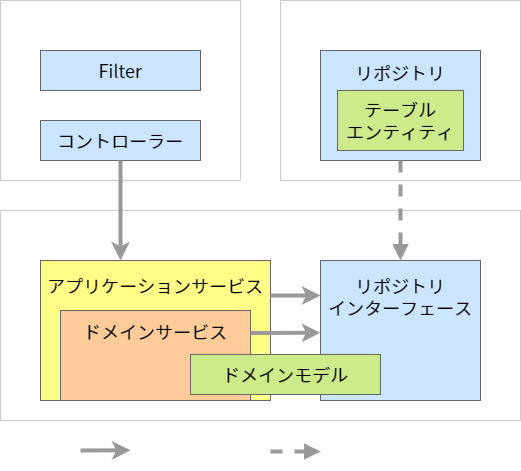

The diagram above was exported from draw.io. Its source (the exported page's mxGraphModel, read from the mxfile embedded in the PNG):
<mxGraphModel dx="1556" dy="780" grid="1" gridSize="10" guides="1" tooltips="1" connect="1" arrows="1" fold="1" page="1" pageScale="1" pageWidth="1169" pageHeight="827" math="0" shadow="0">
  <root>
    <mxCell id="0" />
    <mxCell id="1" parent="0" />
    <mxCell id="73" value="&lt;font&gt;アプリケーションコア層&lt;br&gt;&lt;/font&gt;" style="rounded=0;whiteSpace=wrap;html=1;fontFamily=Noto Sans JP;fontSize=18;strokeWidth=1;fontSource=https%3A%2F%2Ffonts.googleapis.com%2Fcss%3Ffamily%3DNoto%2BSans%2BJP;fillColor=none;strokeColor=#CCCCCC;spacingTop=8;verticalAlign=top;fontColor=#FFFFFF;" parent="1" vertex="1">
      <mxGeometry x="40" y="250" width="520" height="210" as="geometry" />
    </mxCell>
    <mxCell id="78" value="&lt;div&gt;&lt;font color=&quot;#000000&quot;&gt;アプリケーションサービス&lt;/font&gt;&lt;/div&gt;" style="rounded=0;whiteSpace=wrap;html=1;fontFamily=Noto Sans JP;fontSize=18;fillColor=#ffff88;strokeColor=#666666;strokeWidth=1;spacingLeft=0;fontSource=https%3A%2F%2Ffonts.googleapis.com%2Fcss%3Ffamily%3DNoto%2BSans%2BJP;align=center;verticalAlign=top;spacingTop=8;" parent="1" vertex="1">
      <mxGeometry x="80" y="300" width="230" height="140" as="geometry" />
    </mxCell>
    <mxCell id="74" value="&lt;font&gt;インフラストラクチャ層&lt;br&gt;&lt;/font&gt;" style="rounded=0;whiteSpace=wrap;html=1;fontFamily=Noto Sans JP;fontSize=18;strokeWidth=1;fontSource=https%3A%2F%2Ffonts.googleapis.com%2Fcss%3Ffamily%3DNoto%2BSans%2BJP;fillColor=none;strokeColor=#CCCCCC;spacingTop=8;verticalAlign=top;fontColor=#FFFFFF;" parent="1" vertex="1">
      <mxGeometry x="320" y="40" width="240" height="180" as="geometry" />
    </mxCell>
    <mxCell id="55" value="&lt;font&gt;プレゼンテーション層&lt;br&gt;&lt;/font&gt;" style="rounded=0;whiteSpace=wrap;html=1;fontFamily=Noto Sans JP;fontSize=18;strokeWidth=1;fontSource=https%3A%2F%2Ffonts.googleapis.com%2Fcss%3Ffamily%3DNoto%2BSans%2BJP;fillColor=none;strokeColor=#CCCCCC;spacingTop=8;verticalAlign=top;fontColor=#FFFFFF;" parent="1" vertex="1">
      <mxGeometry x="40" y="40" width="240" height="180" as="geometry" />
    </mxCell>
    <mxCell id="77" value="&lt;div&gt;&lt;font color=&quot;#000000&quot;&gt;ドメインサービス&lt;/font&gt;&lt;/div&gt;" style="rounded=0;whiteSpace=wrap;html=1;fontFamily=Noto Sans JP;fontSize=18;fillColor=#ffcc99;strokeColor=#666666;strokeWidth=1;spacingLeft=0;fontSource=https%3A%2F%2Ffonts.googleapis.com%2Fcss%3Ffamily%3DNoto%2BSans%2BJP;align=center;verticalAlign=top;spacingTop=4;" parent="1" vertex="1">
      <mxGeometry x="100" y="350" width="190" height="90" as="geometry" />
    </mxCell>
    <mxCell id="79" value="&lt;font color=&quot;#000000&quot;&gt;リポジトリ&lt;br&gt;&lt;br&gt;&lt;br&gt;&lt;br&gt;&lt;/font&gt;" style="rounded=0;whiteSpace=wrap;html=1;fontFamily=Noto Sans JP;fontSize=18;fillColor=#cce5ff;strokeColor=#666666;strokeWidth=1;spacingLeft=0;fontSource=https%3A%2F%2Ffonts.googleapis.com%2Fcss%3Ffamily%3DNoto%2BSans%2BJP;" parent="1" vertex="1">
      <mxGeometry x="360" y="90" width="160" height="110" as="geometry" />
    </mxCell>
    <mxCell id="80" value="&lt;font color=&quot;#000000&quot;&gt;リポジトリ&lt;br&gt;インターフェース&lt;br&gt;&lt;/font&gt;" style="rounded=0;whiteSpace=wrap;html=1;fontFamily=Noto Sans JP;fontSize=18;fillColor=#cce5ff;strokeColor=#666666;strokeWidth=1;spacingLeft=0;fontSource=https%3A%2F%2Ffonts.googleapis.com%2Fcss%3Ffamily%3DNoto%2BSans%2BJP;verticalAlign=top;spacingTop=8;" parent="1" vertex="1">
      <mxGeometry x="360" y="300" width="160" height="140" as="geometry" />
    </mxCell>
    <mxCell id="82" value="&lt;font color=&quot;#000000&quot;&gt;コントローラー&lt;/font&gt;" style="rounded=0;whiteSpace=wrap;html=1;fontFamily=Noto Sans JP;fontSize=18;fillColor=#cce5ff;strokeColor=#666666;strokeWidth=1;spacingLeft=0;fontSource=https%3A%2F%2Ffonts.googleapis.com%2Fcss%3Ffamily%3DNoto%2BSans%2BJP;" parent="1" vertex="1">
      <mxGeometry x="80" y="160" width="160" height="40" as="geometry" />
    </mxCell>
    <mxCell id="83" value="&lt;font color=&quot;#000000&quot;&gt;Filter&lt;/font&gt;" style="rounded=0;whiteSpace=wrap;html=1;fontFamily=Noto Sans JP;fontSize=18;fillColor=#cce5ff;strokeColor=#666666;strokeWidth=1;spacingLeft=0;fontSource=https%3A%2F%2Ffonts.googleapis.com%2Fcss%3Ffamily%3DNoto%2BSans%2BJP;" parent="1" vertex="1">
      <mxGeometry x="80" y="90" width="160" height="40" as="geometry" />
    </mxCell>
    <mxCell id="84" value="&lt;font color=&quot;#000000&quot;&gt;テーブル&lt;br&gt;エンティティ&lt;/font&gt;" style="rounded=0;whiteSpace=wrap;html=1;fontFamily=Noto Sans JP;fontSize=18;fillColor=#cdeb8b;strokeColor=#666666;strokeWidth=1;spacingLeft=0;fontSource=https%3A%2F%2Ffonts.googleapis.com%2Fcss%3Ffamily%3DNoto%2BSans%2BJP;" parent="1" vertex="1">
      <mxGeometry x="377.02" y="130" width="125.96" height="60" as="geometry" />
    </mxCell>
    <mxCell id="91" style="edgeStyle=none;sketch=0;html=1;exitX=0.5;exitY=1;exitDx=0;exitDy=0;shadow=0;fontColor=#000000;endArrow=classic;endFill=1;strokeColor=#999999;strokeWidth=4;" parent="1" source="82" edge="1">
      <mxGeometry relative="1" as="geometry">
        <mxPoint x="655.5799999999999" y="575" as="sourcePoint" />
        <mxPoint x="160" y="300" as="targetPoint" />
      </mxGeometry>
    </mxCell>
    <mxCell id="92" style="edgeStyle=none;sketch=0;html=1;exitX=0.5;exitY=1;exitDx=0;exitDy=0;shadow=0;fontColor=#000000;endArrow=block;endFill=1;strokeColor=#999999;strokeWidth=4;dashed=1;" parent="1" source="79" target="80" edge="1">
      <mxGeometry relative="1" as="geometry">
        <mxPoint x="455" y="330" as="sourcePoint" />
        <mxPoint x="489.05726000000004" y="485.94000000000005" as="targetPoint" />
      </mxGeometry>
    </mxCell>
    <mxCell id="75" value="&lt;font color=&quot;#000000&quot;&gt;ドメインモデル&lt;/font&gt;" style="rounded=0;whiteSpace=wrap;html=1;fontFamily=Noto Sans JP;fontSize=18;fillColor=#cdeb8b;strokeColor=#666666;strokeWidth=1;spacingLeft=0;fontSource=https%3A%2F%2Ffonts.googleapis.com%2Fcss%3Ffamily%3DNoto%2BSans%2BJP;" parent="1" vertex="1">
      <mxGeometry x="230" y="394" width="190" height="40" as="geometry" />
    </mxCell>
    <mxCell id="94" value="依存関係" style="text;html=1;strokeColor=none;fillColor=none;align=left;verticalAlign=middle;whiteSpace=wrap;rounded=0;fontFamily=Noto Sans JP;fontSource=https%3A%2F%2Ffonts.googleapis.com%2Fcss%3Ffamily%3DNoto%2BSans%2BJP;fontSize=18;fontColor=#FFFFFF;" parent="1" vertex="1">
      <mxGeometry x="180" y="470" width="90" height="40" as="geometry" />
    </mxCell>
    <mxCell id="95" style="edgeStyle=none;sketch=0;html=1;shadow=0;fontColor=#000000;endArrow=classic;endFill=1;strokeColor=#999999;strokeWidth=4;" parent="1" edge="1">
      <mxGeometry relative="1" as="geometry">
        <mxPoint x="120" y="490" as="sourcePoint" />
        <mxPoint x="170" y="489.7800887623514" as="targetPoint" />
      </mxGeometry>
    </mxCell>
    <mxCell id="96" value="実装関係" style="text;html=1;strokeColor=none;fillColor=none;align=left;verticalAlign=middle;whiteSpace=wrap;rounded=0;fontFamily=Noto Sans JP;fontSource=https%3A%2F%2Ffonts.googleapis.com%2Fcss%3Ffamily%3DNoto%2BSans%2BJP;fontSize=18;fontColor=#FFFFFF;" parent="1" vertex="1">
      <mxGeometry x="368.41999999999996" y="470" width="90" height="40" as="geometry" />
    </mxCell>
    <mxCell id="98" style="edgeStyle=none;sketch=0;html=1;shadow=0;fontColor=#000000;endArrow=block;endFill=1;strokeColor=#999999;strokeWidth=4;dashed=1;" parent="1" edge="1">
      <mxGeometry relative="1" as="geometry">
        <mxPoint x="310" y="491" as="sourcePoint" />
        <mxPoint x="360" y="491" as="targetPoint" />
      </mxGeometry>
    </mxCell>
    <mxCell id="90" style="edgeStyle=none;sketch=0;html=1;shadow=0;fontColor=#000000;endArrow=classic;endFill=1;strokeColor=#999999;strokeWidth=4;exitX=1;exitY=0.25;exitDx=0;exitDy=0;entryX=-0.001;entryY=0.516;entryDx=0;entryDy=0;entryPerimeter=0;" parent="1" source="77" target="80" edge="1">
      <mxGeometry relative="1" as="geometry">
        <mxPoint x="340" y="373" as="sourcePoint" />
        <mxPoint x="580" y="373" as="targetPoint" />
      </mxGeometry>
    </mxCell>
    <mxCell id="93" style="edgeStyle=none;sketch=0;html=1;exitX=1;exitY=0.25;exitDx=0;exitDy=0;shadow=0;fontColor=#000000;endArrow=classic;endFill=1;strokeColor=#999999;strokeWidth=4;entryX=0;entryY=0.25;entryDx=0;entryDy=0;" parent="1" source="78" target="80" edge="1">
      <mxGeometry relative="1" as="geometry">
        <mxPoint x="641.76" y="575" as="sourcePoint" />
        <mxPoint x="686.1799999999998" y="573.1401775247027" as="targetPoint" />
      </mxGeometry>
    </mxCell>
  </root>
</mxGraphModel>